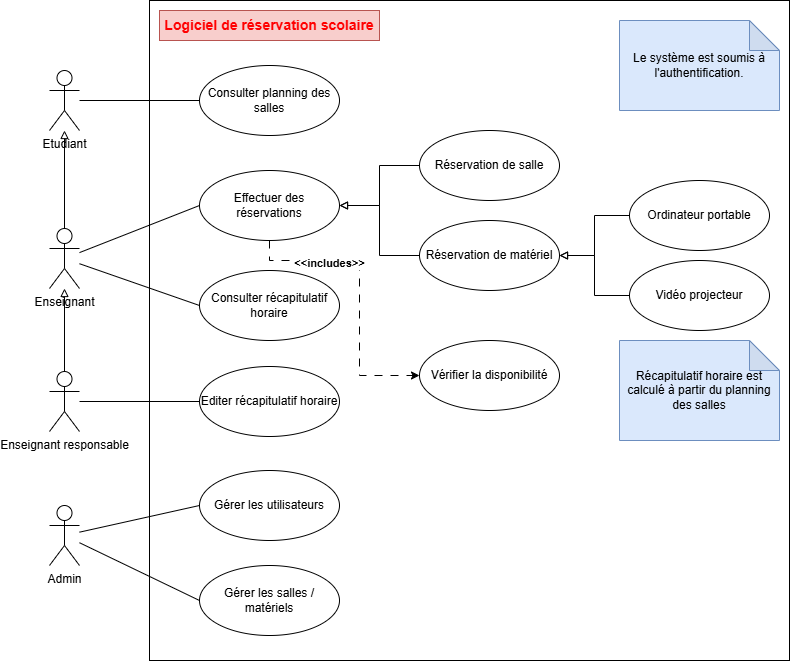

The diagram above was exported from draw.io. Its source (the exported page's mxGraphModel, read from the mxfile embedded in the PNG):
<mxGraphModel dx="898" dy="750" grid="1" gridSize="10" guides="1" tooltips="1" connect="1" arrows="1" fold="1" page="1" pageScale="1" pageWidth="827" pageHeight="1169" math="0" shadow="0">
  <root>
    <mxCell id="0" />
    <mxCell id="1" parent="0" />
    <mxCell id="1n6aaUzNF8a3s-r--wuR-1" value="" style="rounded=0;whiteSpace=wrap;html=1;" parent="1" vertex="1">
      <mxGeometry x="160" y="80" width="640" height="660" as="geometry" />
    </mxCell>
    <mxCell id="1n6aaUzNF8a3s-r--wuR-2" value="&lt;b&gt;&lt;font style=&quot;font-size: 14px; color: light-dark(rgb(255, 0, 0), rgb(237, 237, 237));&quot;&gt;Logiciel de réservation scolaire&lt;/font&gt;&lt;/b&gt;" style="text;html=1;align=center;verticalAlign=middle;whiteSpace=wrap;rounded=0;fillColor=#f8cecc;strokeColor=#b85450;" parent="1" vertex="1">
      <mxGeometry x="170" y="90" width="220" height="30" as="geometry" />
    </mxCell>
    <mxCell id="1n6aaUzNF8a3s-r--wuR-9" style="rounded=0;orthogonalLoop=1;jettySize=auto;html=1;entryX=0;entryY=0.5;entryDx=0;entryDy=0;endArrow=none;startFill=0;" parent="1" source="1n6aaUzNF8a3s-r--wuR-3" target="1n6aaUzNF8a3s-r--wuR-5" edge="1">
      <mxGeometry relative="1" as="geometry" />
    </mxCell>
    <mxCell id="1n6aaUzNF8a3s-r--wuR-11" style="rounded=0;orthogonalLoop=1;jettySize=auto;html=1;entryX=0;entryY=0.5;entryDx=0;entryDy=0;endArrow=none;startFill=0;" parent="1" source="1n6aaUzNF8a3s-r--wuR-3" target="1n6aaUzNF8a3s-r--wuR-7" edge="1">
      <mxGeometry relative="1" as="geometry" />
    </mxCell>
    <mxCell id="M8qjF7BodjmgCWxe7SJt-2" style="rounded=0;orthogonalLoop=1;jettySize=auto;html=1;endArrow=block;endFill=0;" parent="1" source="1n6aaUzNF8a3s-r--wuR-3" target="1n6aaUzNF8a3s-r--wuR-4" edge="1">
      <mxGeometry relative="1" as="geometry" />
    </mxCell>
    <mxCell id="1n6aaUzNF8a3s-r--wuR-3" value="Enseignant" style="shape=umlActor;verticalLabelPosition=bottom;verticalAlign=top;html=1;outlineConnect=0;" parent="1" vertex="1">
      <mxGeometry x="60" y="308" width="30" height="60" as="geometry" />
    </mxCell>
    <mxCell id="M8qjF7BodjmgCWxe7SJt-1" style="rounded=0;orthogonalLoop=1;jettySize=auto;html=1;entryX=0;entryY=0.5;entryDx=0;entryDy=0;endArrow=none;startFill=0;" parent="1" source="1n6aaUzNF8a3s-r--wuR-4" target="1n6aaUzNF8a3s-r--wuR-6" edge="1">
      <mxGeometry relative="1" as="geometry" />
    </mxCell>
    <mxCell id="1n6aaUzNF8a3s-r--wuR-4" value="Etudiant" style="shape=umlActor;verticalLabelPosition=bottom;verticalAlign=top;html=1;outlineConnect=0;" parent="1" vertex="1">
      <mxGeometry x="60" y="150" width="30" height="60" as="geometry" />
    </mxCell>
    <mxCell id="1n6aaUzNF8a3s-r--wuR-5" value="Effectuer des réservations" style="ellipse;whiteSpace=wrap;html=1;" parent="1" vertex="1">
      <mxGeometry x="210" y="250" width="140" height="70" as="geometry" />
    </mxCell>
    <mxCell id="1n6aaUzNF8a3s-r--wuR-6" value="Consulter planning des salles" style="ellipse;whiteSpace=wrap;html=1;" parent="1" vertex="1">
      <mxGeometry x="210" y="145" width="140" height="70" as="geometry" />
    </mxCell>
    <mxCell id="1n6aaUzNF8a3s-r--wuR-7" value="Consulter récapitulatif horaire" style="ellipse;whiteSpace=wrap;html=1;" parent="1" vertex="1">
      <mxGeometry x="210" y="350" width="140" height="70" as="geometry" />
    </mxCell>
    <mxCell id="1n6aaUzNF8a3s-r--wuR-8" value="Editer récapitulatif horaire" style="ellipse;whiteSpace=wrap;html=1;" parent="1" vertex="1">
      <mxGeometry x="210" y="446" width="140" height="70" as="geometry" />
    </mxCell>
    <mxCell id="ilsmXglXTkB7UpJdO46w-3" style="edgeStyle=orthogonalEdgeStyle;rounded=0;orthogonalLoop=1;jettySize=auto;html=1;entryX=1;entryY=0.5;entryDx=0;entryDy=0;endArrow=block;endFill=0;" parent="1" source="ilsmXglXTkB7UpJdO46w-1" target="1n6aaUzNF8a3s-r--wuR-5" edge="1">
      <mxGeometry relative="1" as="geometry" />
    </mxCell>
    <mxCell id="ilsmXglXTkB7UpJdO46w-1" value="Réservation de salle" style="ellipse;whiteSpace=wrap;html=1;" parent="1" vertex="1">
      <mxGeometry x="430" y="210" width="140" height="70" as="geometry" />
    </mxCell>
    <mxCell id="ilsmXglXTkB7UpJdO46w-11" style="edgeStyle=orthogonalEdgeStyle;rounded=0;orthogonalLoop=1;jettySize=auto;html=1;entryX=1;entryY=0.5;entryDx=0;entryDy=0;endArrow=block;endFill=0;" parent="1" source="ilsmXglXTkB7UpJdO46w-2" target="1n6aaUzNF8a3s-r--wuR-5" edge="1">
      <mxGeometry relative="1" as="geometry" />
    </mxCell>
    <mxCell id="ilsmXglXTkB7UpJdO46w-2" value="Réservation de matériel" style="ellipse;whiteSpace=wrap;html=1;" parent="1" vertex="1">
      <mxGeometry x="430" y="300" width="140" height="70" as="geometry" />
    </mxCell>
    <mxCell id="ilsmXglXTkB7UpJdO46w-6" style="edgeStyle=orthogonalEdgeStyle;rounded=0;orthogonalLoop=1;jettySize=auto;html=1;endArrow=block;endFill=0;" parent="1" source="ilsmXglXTkB7UpJdO46w-5" target="1n6aaUzNF8a3s-r--wuR-3" edge="1">
      <mxGeometry relative="1" as="geometry" />
    </mxCell>
    <mxCell id="ilsmXglXTkB7UpJdO46w-7" style="rounded=0;orthogonalLoop=1;jettySize=auto;html=1;entryX=0;entryY=0.5;entryDx=0;entryDy=0;endArrow=none;startFill=0;" parent="1" source="ilsmXglXTkB7UpJdO46w-5" target="1n6aaUzNF8a3s-r--wuR-8" edge="1">
      <mxGeometry relative="1" as="geometry" />
    </mxCell>
    <mxCell id="ilsmXglXTkB7UpJdO46w-5" value="Enseignant responsable" style="shape=umlActor;verticalLabelPosition=bottom;verticalAlign=top;html=1;" parent="1" vertex="1">
      <mxGeometry x="60" y="451" width="30" height="60" as="geometry" />
    </mxCell>
    <mxCell id="ilsmXglXTkB7UpJdO46w-8" value="Le système est soumis à l'authentification." style="shape=note;whiteSpace=wrap;html=1;backgroundOutline=1;darkOpacity=0.05;fillColor=#dae8fc;strokeColor=#6c8ebf;" parent="1" vertex="1">
      <mxGeometry x="630" y="100" width="160" height="90" as="geometry" />
    </mxCell>
    <mxCell id="ilsmXglXTkB7UpJdO46w-12" style="edgeStyle=orthogonalEdgeStyle;rounded=0;orthogonalLoop=1;jettySize=auto;html=1;exitX=0.5;exitY=1;exitDx=0;exitDy=0;dashed=1;dashPattern=8 8;" parent="1" source="1n6aaUzNF8a3s-r--wuR-5" target="ilsmXglXTkB7UpJdO46w-9" edge="1">
      <mxGeometry relative="1" as="geometry">
        <Array as="points">
          <mxPoint x="280" y="340" />
          <mxPoint x="370" y="340" />
          <mxPoint x="370" y="455" />
        </Array>
      </mxGeometry>
    </mxCell>
    <mxCell id="ilsmXglXTkB7UpJdO46w-13" value="&lt;b&gt;&amp;lt;&amp;lt;includes&amp;gt;&amp;gt;&lt;/b&gt;" style="edgeLabel;html=1;align=center;verticalAlign=middle;resizable=0;points=[];" parent="ilsmXglXTkB7UpJdO46w-12" vertex="1" connectable="0">
      <mxGeometry x="-0.4456" y="-2" relative="1" as="geometry">
        <mxPoint as="offset" />
      </mxGeometry>
    </mxCell>
    <mxCell id="ilsmXglXTkB7UpJdO46w-9" value="Vérifier la disponibilité" style="ellipse;whiteSpace=wrap;html=1;" parent="1" vertex="1">
      <mxGeometry x="430" y="420" width="140" height="70" as="geometry" />
    </mxCell>
    <mxCell id="ilsmXglXTkB7UpJdO46w-16" style="edgeStyle=orthogonalEdgeStyle;rounded=0;orthogonalLoop=1;jettySize=auto;html=1;entryX=1;entryY=0.5;entryDx=0;entryDy=0;endArrow=block;endFill=0;" parent="1" source="ilsmXglXTkB7UpJdO46w-14" target="ilsmXglXTkB7UpJdO46w-2" edge="1">
      <mxGeometry relative="1" as="geometry" />
    </mxCell>
    <mxCell id="ilsmXglXTkB7UpJdO46w-14" value="Ordinateur portable" style="ellipse;whiteSpace=wrap;html=1;" parent="1" vertex="1">
      <mxGeometry x="640" y="260" width="140" height="70" as="geometry" />
    </mxCell>
    <mxCell id="ilsmXglXTkB7UpJdO46w-17" style="edgeStyle=orthogonalEdgeStyle;rounded=0;orthogonalLoop=1;jettySize=auto;html=1;entryX=1;entryY=0.5;entryDx=0;entryDy=0;endArrow=block;endFill=0;" parent="1" source="ilsmXglXTkB7UpJdO46w-15" target="ilsmXglXTkB7UpJdO46w-2" edge="1">
      <mxGeometry relative="1" as="geometry" />
    </mxCell>
    <mxCell id="ilsmXglXTkB7UpJdO46w-15" value="Vidéo projecteur" style="ellipse;whiteSpace=wrap;html=1;" parent="1" vertex="1">
      <mxGeometry x="640" y="340" width="140" height="70" as="geometry" />
    </mxCell>
    <mxCell id="09qUjX9F1Vz_cEnqoaQH-1" value="Récapitulatif horaire est calculé à partir du planning des salles" style="shape=note;whiteSpace=wrap;html=1;backgroundOutline=1;darkOpacity=0.05;fillColor=#dae8fc;strokeColor=#6c8ebf;" parent="1" vertex="1">
      <mxGeometry x="630" y="420" width="160" height="100" as="geometry" />
    </mxCell>
    <mxCell id="09qUjX9F1Vz_cEnqoaQH-5" style="rounded=0;orthogonalLoop=1;jettySize=auto;html=1;entryX=0;entryY=0.5;entryDx=0;entryDy=0;endArrow=none;startFill=0;" parent="1" source="09qUjX9F1Vz_cEnqoaQH-2" target="09qUjX9F1Vz_cEnqoaQH-3" edge="1">
      <mxGeometry relative="1" as="geometry" />
    </mxCell>
    <mxCell id="09qUjX9F1Vz_cEnqoaQH-6" style="rounded=0;orthogonalLoop=1;jettySize=auto;html=1;entryX=0;entryY=0.5;entryDx=0;entryDy=0;endArrow=none;startFill=0;" parent="1" source="09qUjX9F1Vz_cEnqoaQH-2" target="09qUjX9F1Vz_cEnqoaQH-4" edge="1">
      <mxGeometry relative="1" as="geometry" />
    </mxCell>
    <mxCell id="09qUjX9F1Vz_cEnqoaQH-2" value="Admin" style="shape=umlActor;verticalLabelPosition=bottom;verticalAlign=top;html=1;outlineConnect=0;" parent="1" vertex="1">
      <mxGeometry x="60" y="585" width="30" height="60" as="geometry" />
    </mxCell>
    <mxCell id="09qUjX9F1Vz_cEnqoaQH-3" value="Gérer les utilisateurs" style="ellipse;whiteSpace=wrap;html=1;" parent="1" vertex="1">
      <mxGeometry x="210" y="550" width="140" height="70" as="geometry" />
    </mxCell>
    <mxCell id="09qUjX9F1Vz_cEnqoaQH-4" value="Gérer les salles / matériels" style="ellipse;whiteSpace=wrap;html=1;" parent="1" vertex="1">
      <mxGeometry x="210" y="645" width="140" height="70" as="geometry" />
    </mxCell>
  </root>
</mxGraphModel>